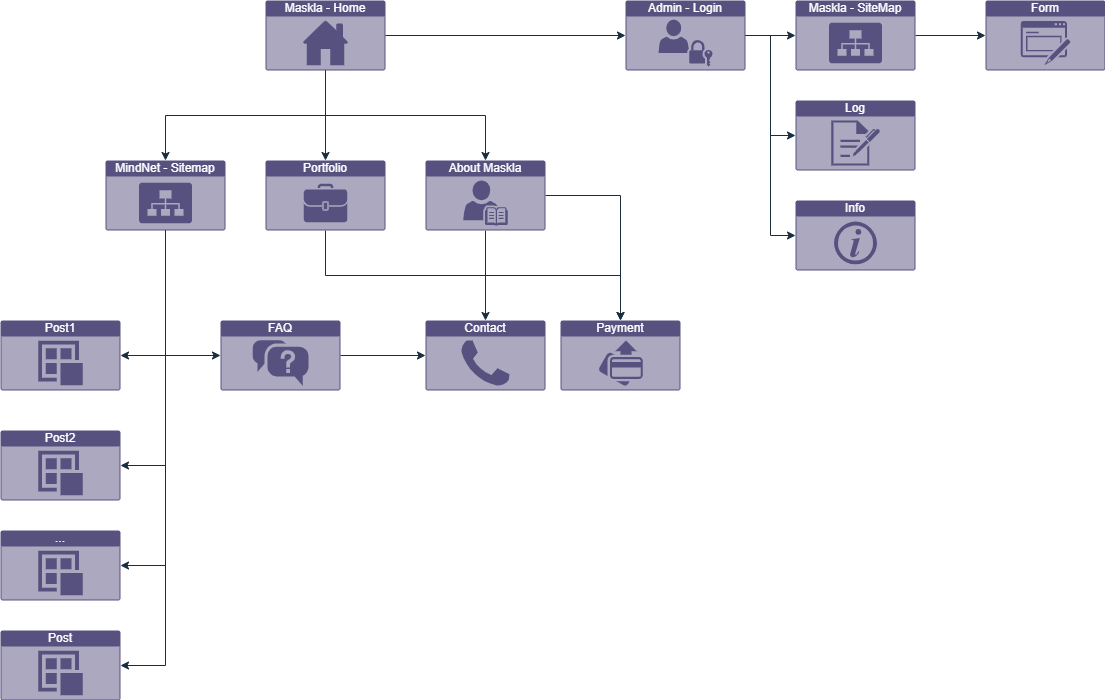

The diagram above was exported from draw.io. Its source (the exported page's mxGraphModel, read from the mxfile embedded in the PNG):
<mxGraphModel dx="1434" dy="877" grid="1" gridSize="10" guides="1" tooltips="1" connect="1" arrows="1" fold="1" page="1" pageScale="1" pageWidth="1169" pageHeight="827" math="0" shadow="0">
  <root>
    <mxCell id="0" />
    <mxCell id="1" parent="0" />
    <mxCell id="RhKfPlc_SeWkt41p2eEt-2" value="Maskla - Home" style="html=1;whiteSpace=wrap;strokeColor=none;fillColor=#56517E;labelPosition=center;verticalLabelPosition=middle;verticalAlign=top;align=center;fontSize=12;outlineConnect=0;spacingTop=-6;fontColor=#FFFFFF;shape=mxgraph.sitemap.home;rounded=0;labelBackgroundColor=none;" vertex="1" parent="1">
      <mxGeometry x="305" y="64" width="120" height="70" as="geometry" />
    </mxCell>
    <mxCell id="RhKfPlc_SeWkt41p2eEt-7" value="MindNet - Sitemap" style="html=1;whiteSpace=wrap;strokeColor=none;fillColor=#56517E;labelPosition=center;verticalLabelPosition=middle;verticalAlign=top;align=center;fontSize=12;outlineConnect=0;spacingTop=-6;fontColor=#FFFFFF;sketch=0;shape=mxgraph.sitemap.sitemap;labelBackgroundColor=none;" vertex="1" parent="1">
      <mxGeometry x="145" y="224" width="120" height="70" as="geometry" />
    </mxCell>
    <mxCell id="RhKfPlc_SeWkt41p2eEt-22" style="edgeStyle=orthogonalEdgeStyle;rounded=0;orthogonalLoop=1;jettySize=auto;html=1;exitX=0.5;exitY=1;exitDx=0;exitDy=0;exitPerimeter=0;entryX=0.5;entryY=0;entryDx=0;entryDy=0;entryPerimeter=0;strokeColor=#182E3E;labelBackgroundColor=none;fontColor=default;" edge="1" parent="1" source="RhKfPlc_SeWkt41p2eEt-2" target="RhKfPlc_SeWkt41p2eEt-7">
      <mxGeometry relative="1" as="geometry" />
    </mxCell>
    <mxCell id="RhKfPlc_SeWkt41p2eEt-46" style="edgeStyle=orthogonalEdgeStyle;rounded=0;orthogonalLoop=1;jettySize=auto;html=1;exitX=1;exitY=0.5;exitDx=0;exitDy=0;exitPerimeter=0;entryX=0;entryY=0.5;entryDx=0;entryDy=0;entryPerimeter=0;strokeColor=#182E3E;labelBackgroundColor=none;fontColor=default;" edge="1" parent="1" source="RhKfPlc_SeWkt41p2eEt-9" target="RhKfPlc_SeWkt41p2eEt-44">
      <mxGeometry relative="1" as="geometry" />
    </mxCell>
    <mxCell id="RhKfPlc_SeWkt41p2eEt-9" value="FAQ" style="html=1;whiteSpace=wrap;strokeColor=none;fillColor=#56517E;labelPosition=center;verticalLabelPosition=middle;verticalAlign=top;align=center;fontSize=12;outlineConnect=0;spacingTop=-6;fontColor=#FFFFFF;sketch=0;shape=mxgraph.sitemap.faq;labelBackgroundColor=none;" vertex="1" parent="1">
      <mxGeometry x="260" y="384" width="120" height="70" as="geometry" />
    </mxCell>
    <mxCell id="RhKfPlc_SeWkt41p2eEt-34" style="edgeStyle=orthogonalEdgeStyle;rounded=0;orthogonalLoop=1;jettySize=auto;html=1;exitX=0.5;exitY=1;exitDx=0;exitDy=0;exitPerimeter=0;entryX=0;entryY=0.5;entryDx=0;entryDy=0;entryPerimeter=0;strokeColor=#182E3E;labelBackgroundColor=none;fontColor=default;" edge="1" parent="1" source="RhKfPlc_SeWkt41p2eEt-7" target="RhKfPlc_SeWkt41p2eEt-9">
      <mxGeometry relative="1" as="geometry" />
    </mxCell>
    <mxCell id="RhKfPlc_SeWkt41p2eEt-10" value="Post1" style="html=1;whiteSpace=wrap;strokeColor=none;fillColor=#56517E;labelPosition=center;verticalLabelPosition=middle;verticalAlign=top;align=center;fontSize=12;outlineConnect=0;spacingTop=-6;fontColor=#FFFFFF;sketch=0;shape=mxgraph.sitemap.post;labelBackgroundColor=none;" vertex="1" parent="1">
      <mxGeometry x="40" y="384" width="120" height="70" as="geometry" />
    </mxCell>
    <mxCell id="RhKfPlc_SeWkt41p2eEt-30" style="edgeStyle=orthogonalEdgeStyle;rounded=0;orthogonalLoop=1;jettySize=auto;html=1;exitX=0.5;exitY=1;exitDx=0;exitDy=0;exitPerimeter=0;entryX=1;entryY=0.5;entryDx=0;entryDy=0;entryPerimeter=0;strokeColor=#182E3E;labelBackgroundColor=none;fontColor=default;" edge="1" parent="1" source="RhKfPlc_SeWkt41p2eEt-7" target="RhKfPlc_SeWkt41p2eEt-10">
      <mxGeometry relative="1" as="geometry" />
    </mxCell>
    <mxCell id="RhKfPlc_SeWkt41p2eEt-50" style="edgeStyle=orthogonalEdgeStyle;rounded=0;orthogonalLoop=1;jettySize=auto;html=1;exitX=0.5;exitY=1;exitDx=0;exitDy=0;exitPerimeter=0;entryX=0.5;entryY=0;entryDx=0;entryDy=0;entryPerimeter=0;strokeColor=#182E3E;labelBackgroundColor=none;fontColor=default;" edge="1" parent="1" source="RhKfPlc_SeWkt41p2eEt-11" target="RhKfPlc_SeWkt41p2eEt-48">
      <mxGeometry relative="1" as="geometry" />
    </mxCell>
    <mxCell id="RhKfPlc_SeWkt41p2eEt-11" value="Portfolio" style="html=1;whiteSpace=wrap;strokeColor=none;fillColor=#56517E;labelPosition=center;verticalLabelPosition=middle;verticalAlign=top;align=center;fontSize=12;outlineConnect=0;spacingTop=-6;fontColor=#FFFFFF;sketch=0;shape=mxgraph.sitemap.portfolio;labelBackgroundColor=none;" vertex="1" parent="1">
      <mxGeometry x="305" y="224" width="120" height="70" as="geometry" />
    </mxCell>
    <mxCell id="RhKfPlc_SeWkt41p2eEt-20" style="edgeStyle=orthogonalEdgeStyle;rounded=0;orthogonalLoop=1;jettySize=auto;html=1;exitX=0.5;exitY=1;exitDx=0;exitDy=0;exitPerimeter=0;entryX=0.5;entryY=0;entryDx=0;entryDy=0;entryPerimeter=0;strokeColor=#182E3E;labelBackgroundColor=none;fontColor=default;" edge="1" parent="1" source="RhKfPlc_SeWkt41p2eEt-2" target="RhKfPlc_SeWkt41p2eEt-11">
      <mxGeometry relative="1" as="geometry" />
    </mxCell>
    <mxCell id="RhKfPlc_SeWkt41p2eEt-12" value="Admin - Login" style="html=1;whiteSpace=wrap;strokeColor=none;fillColor=#56517E;labelPosition=center;verticalLabelPosition=middle;verticalAlign=top;align=center;fontSize=12;outlineConnect=0;spacingTop=-6;fontColor=#FFFFFF;sketch=0;shape=mxgraph.sitemap.login;labelBackgroundColor=none;" vertex="1" parent="1">
      <mxGeometry x="665" y="64" width="120" height="70" as="geometry" />
    </mxCell>
    <mxCell id="RhKfPlc_SeWkt41p2eEt-18" style="edgeStyle=orthogonalEdgeStyle;rounded=0;orthogonalLoop=1;jettySize=auto;html=1;exitX=1;exitY=0.5;exitDx=0;exitDy=0;exitPerimeter=0;entryX=0;entryY=0.5;entryDx=0;entryDy=0;entryPerimeter=0;strokeColor=#182E3E;labelBackgroundColor=none;fontColor=default;" edge="1" parent="1" source="RhKfPlc_SeWkt41p2eEt-2" target="RhKfPlc_SeWkt41p2eEt-12">
      <mxGeometry relative="1" as="geometry" />
    </mxCell>
    <mxCell id="RhKfPlc_SeWkt41p2eEt-14" value="Form" style="html=1;whiteSpace=wrap;strokeColor=none;fillColor=#56517E;labelPosition=center;verticalLabelPosition=middle;verticalAlign=top;align=center;fontSize=12;outlineConnect=0;spacingTop=-6;fontColor=#FFFFFF;sketch=0;shape=mxgraph.sitemap.form;labelBackgroundColor=none;" vertex="1" parent="1">
      <mxGeometry x="1025" y="64" width="120" height="70" as="geometry" />
    </mxCell>
    <mxCell id="RhKfPlc_SeWkt41p2eEt-15" value="Log" style="html=1;whiteSpace=wrap;strokeColor=none;fillColor=#56517E;labelPosition=center;verticalLabelPosition=middle;verticalAlign=top;align=center;fontSize=12;outlineConnect=0;spacingTop=-6;fontColor=#FFFFFF;sketch=0;shape=mxgraph.sitemap.log;labelBackgroundColor=none;" vertex="1" parent="1">
      <mxGeometry x="835" y="164" width="120" height="70" as="geometry" />
    </mxCell>
    <mxCell id="RhKfPlc_SeWkt41p2eEt-41" style="edgeStyle=orthogonalEdgeStyle;rounded=0;orthogonalLoop=1;jettySize=auto;html=1;exitX=1;exitY=0.5;exitDx=0;exitDy=0;exitPerimeter=0;entryX=0;entryY=0.5;entryDx=0;entryDy=0;entryPerimeter=0;strokeColor=#182E3E;labelBackgroundColor=none;fontColor=default;" edge="1" parent="1" source="RhKfPlc_SeWkt41p2eEt-12" target="RhKfPlc_SeWkt41p2eEt-15">
      <mxGeometry relative="1" as="geometry" />
    </mxCell>
    <mxCell id="RhKfPlc_SeWkt41p2eEt-16" value="Info" style="html=1;whiteSpace=wrap;strokeColor=none;fillColor=#56517E;labelPosition=center;verticalLabelPosition=middle;verticalAlign=top;align=center;fontSize=12;outlineConnect=0;spacingTop=-6;fontColor=#FFFFFF;sketch=0;shape=mxgraph.sitemap.info;labelBackgroundColor=none;" vertex="1" parent="1">
      <mxGeometry x="835" y="264" width="120" height="70" as="geometry" />
    </mxCell>
    <mxCell id="RhKfPlc_SeWkt41p2eEt-42" style="edgeStyle=orthogonalEdgeStyle;rounded=0;orthogonalLoop=1;jettySize=auto;html=1;exitX=1;exitY=0.5;exitDx=0;exitDy=0;exitPerimeter=0;entryX=0;entryY=0.5;entryDx=0;entryDy=0;entryPerimeter=0;strokeColor=#182E3E;labelBackgroundColor=none;fontColor=default;" edge="1" parent="1" source="RhKfPlc_SeWkt41p2eEt-12" target="RhKfPlc_SeWkt41p2eEt-16">
      <mxGeometry relative="1" as="geometry" />
    </mxCell>
    <mxCell id="RhKfPlc_SeWkt41p2eEt-26" value="Post2" style="html=1;whiteSpace=wrap;strokeColor=none;fillColor=#56517E;labelPosition=center;verticalLabelPosition=middle;verticalAlign=top;align=center;fontSize=12;outlineConnect=0;spacingTop=-6;fontColor=#FFFFFF;sketch=0;shape=mxgraph.sitemap.post;labelBackgroundColor=none;" vertex="1" parent="1">
      <mxGeometry x="40" y="494" width="120" height="70" as="geometry" />
    </mxCell>
    <mxCell id="RhKfPlc_SeWkt41p2eEt-31" style="edgeStyle=orthogonalEdgeStyle;rounded=0;orthogonalLoop=1;jettySize=auto;html=1;exitX=0.5;exitY=1;exitDx=0;exitDy=0;exitPerimeter=0;entryX=1;entryY=0.5;entryDx=0;entryDy=0;entryPerimeter=0;strokeColor=#182E3E;labelBackgroundColor=none;fontColor=default;" edge="1" parent="1" source="RhKfPlc_SeWkt41p2eEt-7" target="RhKfPlc_SeWkt41p2eEt-26">
      <mxGeometry relative="1" as="geometry" />
    </mxCell>
    <mxCell id="RhKfPlc_SeWkt41p2eEt-27" value="Post" style="html=1;whiteSpace=wrap;strokeColor=none;fillColor=#56517E;labelPosition=center;verticalLabelPosition=middle;verticalAlign=top;align=center;fontSize=12;outlineConnect=0;spacingTop=-6;fontColor=#FFFFFF;sketch=0;shape=mxgraph.sitemap.post;labelBackgroundColor=none;" vertex="1" parent="1">
      <mxGeometry x="40" y="694" width="120" height="70" as="geometry" />
    </mxCell>
    <mxCell id="RhKfPlc_SeWkt41p2eEt-33" style="edgeStyle=orthogonalEdgeStyle;rounded=0;orthogonalLoop=1;jettySize=auto;html=1;exitX=0.5;exitY=1;exitDx=0;exitDy=0;exitPerimeter=0;entryX=1;entryY=0.5;entryDx=0;entryDy=0;entryPerimeter=0;strokeColor=#182E3E;labelBackgroundColor=none;fontColor=default;" edge="1" parent="1" source="RhKfPlc_SeWkt41p2eEt-7" target="RhKfPlc_SeWkt41p2eEt-27">
      <mxGeometry relative="1" as="geometry" />
    </mxCell>
    <mxCell id="RhKfPlc_SeWkt41p2eEt-29" value="..." style="html=1;whiteSpace=wrap;strokeColor=none;fillColor=#56517E;labelPosition=center;verticalLabelPosition=middle;verticalAlign=top;align=center;fontSize=12;outlineConnect=0;spacingTop=-6;fontColor=#FFFFFF;sketch=0;shape=mxgraph.sitemap.post;labelBackgroundColor=none;" vertex="1" parent="1">
      <mxGeometry x="40" y="594" width="120" height="70" as="geometry" />
    </mxCell>
    <mxCell id="RhKfPlc_SeWkt41p2eEt-32" style="edgeStyle=orthogonalEdgeStyle;rounded=0;orthogonalLoop=1;jettySize=auto;html=1;exitX=0.5;exitY=1;exitDx=0;exitDy=0;exitPerimeter=0;entryX=1;entryY=0.5;entryDx=0;entryDy=0;entryPerimeter=0;strokeColor=#182E3E;labelBackgroundColor=none;fontColor=default;" edge="1" parent="1" source="RhKfPlc_SeWkt41p2eEt-7" target="RhKfPlc_SeWkt41p2eEt-29">
      <mxGeometry relative="1" as="geometry" />
    </mxCell>
    <mxCell id="RhKfPlc_SeWkt41p2eEt-47" style="edgeStyle=orthogonalEdgeStyle;rounded=0;orthogonalLoop=1;jettySize=auto;html=1;exitX=0.5;exitY=1;exitDx=0;exitDy=0;exitPerimeter=0;entryX=0.5;entryY=0;entryDx=0;entryDy=0;entryPerimeter=0;strokeColor=#182E3E;labelBackgroundColor=none;fontColor=default;" edge="1" parent="1" source="RhKfPlc_SeWkt41p2eEt-35" target="RhKfPlc_SeWkt41p2eEt-44">
      <mxGeometry relative="1" as="geometry" />
    </mxCell>
    <mxCell id="RhKfPlc_SeWkt41p2eEt-49" style="edgeStyle=orthogonalEdgeStyle;rounded=0;orthogonalLoop=1;jettySize=auto;html=1;exitX=1;exitY=0.5;exitDx=0;exitDy=0;exitPerimeter=0;entryX=0.5;entryY=0;entryDx=0;entryDy=0;entryPerimeter=0;strokeColor=#182E3E;labelBackgroundColor=none;fontColor=default;" edge="1" parent="1" source="RhKfPlc_SeWkt41p2eEt-35" target="RhKfPlc_SeWkt41p2eEt-48">
      <mxGeometry relative="1" as="geometry" />
    </mxCell>
    <mxCell id="RhKfPlc_SeWkt41p2eEt-35" value="About Maskla" style="html=1;whiteSpace=wrap;strokeColor=none;fillColor=#56517E;labelPosition=center;verticalLabelPosition=middle;verticalAlign=top;align=center;fontSize=12;outlineConnect=0;spacingTop=-6;fontColor=#FFFFFF;sketch=0;shape=mxgraph.sitemap.biography;labelBackgroundColor=none;" vertex="1" parent="1">
      <mxGeometry x="465" y="224" width="120" height="70" as="geometry" />
    </mxCell>
    <mxCell id="RhKfPlc_SeWkt41p2eEt-19" style="edgeStyle=orthogonalEdgeStyle;rounded=0;orthogonalLoop=1;jettySize=auto;html=1;exitX=0.5;exitY=1;exitDx=0;exitDy=0;exitPerimeter=0;entryX=0.5;entryY=0;entryDx=0;entryDy=0;entryPerimeter=0;strokeColor=#182E3E;labelBackgroundColor=none;fontColor=default;" edge="1" parent="1" source="RhKfPlc_SeWkt41p2eEt-2" target="RhKfPlc_SeWkt41p2eEt-35">
      <mxGeometry relative="1" as="geometry">
        <mxPoint x="525" y="224.0000000000001" as="targetPoint" />
      </mxGeometry>
    </mxCell>
    <mxCell id="RhKfPlc_SeWkt41p2eEt-38" style="edgeStyle=orthogonalEdgeStyle;rounded=0;orthogonalLoop=1;jettySize=auto;html=1;exitX=1;exitY=0.5;exitDx=0;exitDy=0;exitPerimeter=0;entryX=0;entryY=0.5;entryDx=0;entryDy=0;entryPerimeter=0;strokeColor=#182E3E;labelBackgroundColor=none;fontColor=default;" edge="1" parent="1" source="RhKfPlc_SeWkt41p2eEt-36" target="RhKfPlc_SeWkt41p2eEt-14">
      <mxGeometry relative="1" as="geometry" />
    </mxCell>
    <mxCell id="RhKfPlc_SeWkt41p2eEt-36" value="Maskla - SiteMap" style="html=1;whiteSpace=wrap;strokeColor=none;fillColor=#56517E;labelPosition=center;verticalLabelPosition=middle;verticalAlign=top;align=center;fontSize=12;outlineConnect=0;spacingTop=-6;fontColor=#FFFFFF;sketch=0;shape=mxgraph.sitemap.sitemap;labelBackgroundColor=none;" vertex="1" parent="1">
      <mxGeometry x="835" y="64" width="120" height="70" as="geometry" />
    </mxCell>
    <mxCell id="RhKfPlc_SeWkt41p2eEt-37" style="edgeStyle=orthogonalEdgeStyle;rounded=0;orthogonalLoop=1;jettySize=auto;html=1;exitX=1;exitY=0.5;exitDx=0;exitDy=0;exitPerimeter=0;entryX=0;entryY=0.5;entryDx=0;entryDy=0;entryPerimeter=0;strokeColor=#182E3E;labelBackgroundColor=none;fontColor=default;" edge="1" parent="1" source="RhKfPlc_SeWkt41p2eEt-12" target="RhKfPlc_SeWkt41p2eEt-36">
      <mxGeometry relative="1" as="geometry" />
    </mxCell>
    <mxCell id="RhKfPlc_SeWkt41p2eEt-44" value="Contact" style="html=1;whiteSpace=wrap;strokeColor=none;fillColor=#56517E;labelPosition=center;verticalLabelPosition=middle;verticalAlign=top;align=center;fontSize=12;outlineConnect=0;spacingTop=-6;fontColor=#FFFFFF;sketch=0;shape=mxgraph.sitemap.contact_us;labelBackgroundColor=none;" vertex="1" parent="1">
      <mxGeometry x="465" y="384" width="120" height="70" as="geometry" />
    </mxCell>
    <mxCell id="RhKfPlc_SeWkt41p2eEt-48" value="Payment" style="html=1;whiteSpace=wrap;strokeColor=none;fillColor=#56517E;labelPosition=center;verticalLabelPosition=middle;verticalAlign=top;align=center;fontSize=12;outlineConnect=0;spacingTop=-6;fontColor=#FFFFFF;sketch=0;shape=mxgraph.sitemap.payment;labelBackgroundColor=none;" vertex="1" parent="1">
      <mxGeometry x="600" y="384" width="120" height="70" as="geometry" />
    </mxCell>
  </root>
</mxGraphModel>